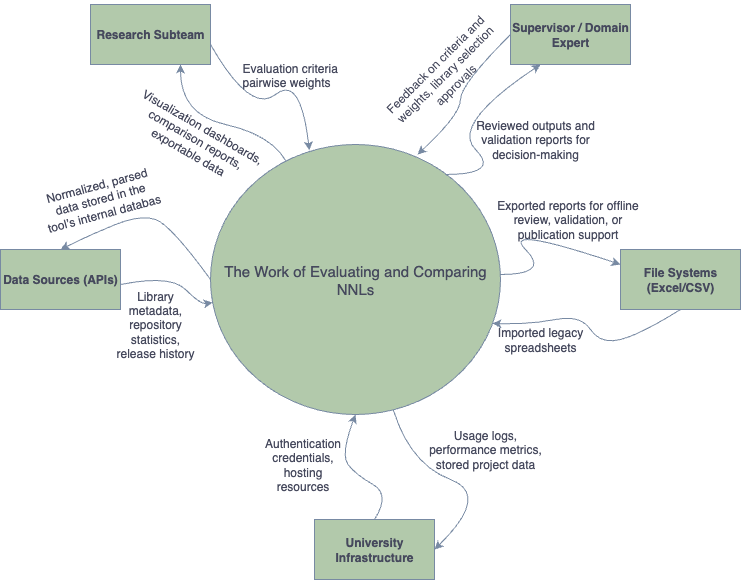

The diagram above was exported from draw.io. Its source (the exported page's mxGraphModel, read from the mxfile embedded in the PNG):
<mxGraphModel dx="1426" dy="790" grid="1" gridSize="10" guides="1" tooltips="1" connect="1" arrows="1" fold="1" page="1" pageScale="1" pageWidth="827" pageHeight="1169" background="#FFFFFF" math="0" shadow="0" adaptiveColors="simple">
  <root>
    <mxCell id="0" />
    <mxCell id="1" parent="0" />
    <mxCell id="2VLYZr4U4xKAlEDAPoNE-1" value="The Work of Evaluating and Comparing NNLs" style="ellipse;whiteSpace=wrap;html=1;fontSize=15;labelBackgroundColor=none;fillColor=#B2C9AB;strokeColor=#788AA3;fontColor=#46495D;" parent="1" vertex="1">
      <mxGeometry x="250" y="180" width="290" height="270" as="geometry" />
    </mxCell>
    <mxCell id="2VLYZr4U4xKAlEDAPoNE-2" value="&lt;span class=&quot;notion-enable-hover&quot; data-token-index=&quot;0&quot; style=&quot;font-weight:600&quot;&gt;Research Subteam&lt;/span&gt;" style="rounded=0;whiteSpace=wrap;html=1;labelBackgroundColor=none;fillColor=#B2C9AB;strokeColor=#788AA3;fontColor=#46495D;" parent="1" vertex="1">
      <mxGeometry x="130" y="40" width="120" height="60" as="geometry" />
    </mxCell>
    <mxCell id="2VLYZr4U4xKAlEDAPoNE-3" value="&lt;span class=&quot;notion-enable-hover&quot; data-token-index=&quot;0&quot; style=&quot;font-weight:600&quot;&gt;Supervisor / Domain Expert&lt;/span&gt;" style="rounded=0;whiteSpace=wrap;html=1;labelBackgroundColor=none;fillColor=#B2C9AB;strokeColor=#788AA3;fontColor=#46495D;" parent="1" vertex="1">
      <mxGeometry x="550" y="40" width="120" height="60" as="geometry" />
    </mxCell>
    <mxCell id="2VLYZr4U4xKAlEDAPoNE-4" value="&lt;span class=&quot;notion-enable-hover&quot; data-token-index=&quot;0&quot; style=&quot;font-weight:600&quot;&gt;University Infrastructure&lt;/span&gt;" style="rounded=0;whiteSpace=wrap;html=1;labelBackgroundColor=none;fillColor=#B2C9AB;strokeColor=#788AA3;fontColor=#46495D;" parent="1" vertex="1">
      <mxGeometry x="354" y="555" width="120" height="60" as="geometry" />
    </mxCell>
    <mxCell id="2VLYZr4U4xKAlEDAPoNE-6" value="&lt;span class=&quot;notion-enable-hover&quot; data-token-index=&quot;0&quot; style=&quot;font-weight:600&quot;&gt;Data Sources (APIs)&lt;/span&gt;" style="rounded=0;whiteSpace=wrap;html=1;labelBackgroundColor=none;fillColor=#B2C9AB;strokeColor=#788AA3;fontColor=#46495D;" parent="1" vertex="1">
      <mxGeometry x="40" y="285" width="120" height="60" as="geometry" />
    </mxCell>
    <mxCell id="2VLYZr4U4xKAlEDAPoNE-7" value="&lt;span class=&quot;notion-enable-hover&quot; data-token-index=&quot;0&quot; style=&quot;font-weight:600&quot;&gt;File Systems (Excel/CSV)&lt;/span&gt;" style="rounded=0;whiteSpace=wrap;html=1;labelBackgroundColor=none;fillColor=#B2C9AB;strokeColor=#788AA3;fontColor=#46495D;" parent="1" vertex="1">
      <mxGeometry x="660" y="285" width="120" height="60" as="geometry" />
    </mxCell>
    <mxCell id="2VLYZr4U4xKAlEDAPoNE-9" value="" style="curved=1;endArrow=classic;html=1;rounded=0;entryX=0.25;entryY=1;entryDx=0;entryDy=0;exitX=0.81;exitY=0.111;exitDx=0;exitDy=0;exitPerimeter=0;labelBackgroundColor=none;fontColor=default;strokeColor=#788AA3;" parent="1" source="2VLYZr4U4xKAlEDAPoNE-1" target="2VLYZr4U4xKAlEDAPoNE-3" edge="1">
      <mxGeometry width="50" height="50" relative="1" as="geometry">
        <mxPoint x="490" y="210" as="sourcePoint" />
        <mxPoint x="540" y="160" as="targetPoint" />
        <Array as="points">
          <mxPoint x="540" y="210" />
          <mxPoint x="490" y="160" />
        </Array>
      </mxGeometry>
    </mxCell>
    <mxCell id="2VLYZr4U4xKAlEDAPoNE-12" value="" style="curved=1;endArrow=classic;html=1;rounded=0;entryX=0;entryY=0.25;entryDx=0;entryDy=0;labelBackgroundColor=none;fontColor=default;strokeColor=#788AA3;" parent="1" target="2VLYZr4U4xKAlEDAPoNE-7" edge="1">
      <mxGeometry width="50" height="50" relative="1" as="geometry">
        <mxPoint x="540" y="310" as="sourcePoint" />
        <mxPoint x="590" y="260" as="targetPoint" />
        <Array as="points">
          <mxPoint x="590" y="310" />
          <mxPoint x="540" y="260" />
        </Array>
      </mxGeometry>
    </mxCell>
    <mxCell id="2VLYZr4U4xKAlEDAPoNE-13" value="" style="curved=1;endArrow=classic;html=1;rounded=0;entryX=0.341;entryY=0.022;entryDx=0;entryDy=0;entryPerimeter=0;labelBackgroundColor=none;fontColor=default;strokeColor=#788AA3;" parent="1" target="2VLYZr4U4xKAlEDAPoNE-1" edge="1">
      <mxGeometry width="50" height="50" relative="1" as="geometry">
        <mxPoint x="250" y="80" as="sourcePoint" />
        <mxPoint x="300" y="30" as="targetPoint" />
        <Array as="points">
          <mxPoint x="290" y="150" />
          <mxPoint x="340" y="110" />
        </Array>
      </mxGeometry>
    </mxCell>
    <mxCell id="2VLYZr4U4xKAlEDAPoNE-14" value="" style="curved=1;endArrow=classic;html=1;rounded=0;labelBackgroundColor=none;fontColor=default;strokeColor=#788AA3;" parent="1" target="2VLYZr4U4xKAlEDAPoNE-1" edge="1">
      <mxGeometry width="50" height="50" relative="1" as="geometry">
        <mxPoint x="160" y="320" as="sourcePoint" />
        <mxPoint x="210" y="270" as="targetPoint" />
        <Array as="points">
          <mxPoint x="210" y="310" />
          <mxPoint x="240" y="340" />
        </Array>
      </mxGeometry>
    </mxCell>
    <mxCell id="2VLYZr4U4xKAlEDAPoNE-15" value="" style="curved=1;endArrow=classic;html=1;rounded=0;exitX=0.5;exitY=0;exitDx=0;exitDy=0;entryX=0.5;entryY=1;entryDx=0;entryDy=0;labelBackgroundColor=none;fontColor=default;strokeColor=#788AA3;" parent="1" source="2VLYZr4U4xKAlEDAPoNE-4" target="2VLYZr4U4xKAlEDAPoNE-1" edge="1">
      <mxGeometry width="50" height="50" relative="1" as="geometry">
        <mxPoint x="400" y="550" as="sourcePoint" />
        <mxPoint x="450" y="500" as="targetPoint" />
        <Array as="points">
          <mxPoint x="430" y="530" />
          <mxPoint x="395" y="510" />
          <mxPoint x="380" y="490" />
        </Array>
      </mxGeometry>
    </mxCell>
    <mxCell id="2VLYZr4U4xKAlEDAPoNE-16" value="" style="curved=1;endArrow=classic;html=1;rounded=0;entryX=0.75;entryY=1;entryDx=0;entryDy=0;labelBackgroundColor=none;fontColor=default;strokeColor=#788AA3;" parent="1" source="2VLYZr4U4xKAlEDAPoNE-1" target="2VLYZr4U4xKAlEDAPoNE-2" edge="1">
      <mxGeometry width="50" height="50" relative="1" as="geometry">
        <mxPoint x="220" y="200" as="sourcePoint" />
        <mxPoint x="270" y="150" as="targetPoint" />
        <Array as="points">
          <mxPoint x="310" y="170" />
          <mxPoint x="220" y="150" />
        </Array>
      </mxGeometry>
    </mxCell>
    <mxCell id="2VLYZr4U4xKAlEDAPoNE-18" value="" style="curved=1;endArrow=classic;html=1;rounded=0;exitX=0;exitY=0.5;exitDx=0;exitDy=0;entryX=0.5;entryY=0;entryDx=0;entryDy=0;labelBackgroundColor=none;fontColor=default;strokeColor=#788AA3;" parent="1" source="2VLYZr4U4xKAlEDAPoNE-1" target="2VLYZr4U4xKAlEDAPoNE-6" edge="1">
      <mxGeometry width="50" height="50" relative="1" as="geometry">
        <mxPoint x="130" y="250" as="sourcePoint" />
        <mxPoint x="100" y="280" as="targetPoint" />
        <Array as="points">
          <mxPoint x="210" y="260" />
          <mxPoint x="180" y="250" />
          <mxPoint x="130" y="270" />
        </Array>
      </mxGeometry>
    </mxCell>
    <mxCell id="2VLYZr4U4xKAlEDAPoNE-20" value="" style="curved=1;endArrow=classic;html=1;rounded=0;exitX=0.631;exitY=0.985;exitDx=0;exitDy=0;exitPerimeter=0;entryX=1;entryY=0.5;entryDx=0;entryDy=0;labelBackgroundColor=none;fontColor=default;strokeColor=#788AA3;" parent="1" source="2VLYZr4U4xKAlEDAPoNE-1" target="2VLYZr4U4xKAlEDAPoNE-4" edge="1">
      <mxGeometry width="50" height="50" relative="1" as="geometry">
        <mxPoint x="640" y="540" as="sourcePoint" />
        <mxPoint x="690" y="490" as="targetPoint" />
        <Array as="points">
          <mxPoint x="450" y="500" />
          <mxPoint x="530" y="530" />
        </Array>
      </mxGeometry>
    </mxCell>
    <mxCell id="2VLYZr4U4xKAlEDAPoNE-21" value="" style="curved=1;endArrow=classic;html=1;rounded=0;exitX=0;exitY=0.5;exitDx=0;exitDy=0;entryX=0.714;entryY=0.037;entryDx=0;entryDy=0;entryPerimeter=0;labelBackgroundColor=none;fontColor=default;strokeColor=#788AA3;" parent="1" source="2VLYZr4U4xKAlEDAPoNE-3" target="2VLYZr4U4xKAlEDAPoNE-1" edge="1">
      <mxGeometry width="50" height="50" relative="1" as="geometry">
        <mxPoint x="450" y="150" as="sourcePoint" />
        <mxPoint x="500" y="100" as="targetPoint" />
        <Array as="points">
          <mxPoint x="500" y="120" />
          <mxPoint x="500" y="150" />
        </Array>
      </mxGeometry>
    </mxCell>
    <mxCell id="2VLYZr4U4xKAlEDAPoNE-22" value="" style="curved=1;endArrow=classic;html=1;rounded=0;entryX=0.972;entryY=0.663;entryDx=0;entryDy=0;entryPerimeter=0;exitX=0.5;exitY=1;exitDx=0;exitDy=0;labelBackgroundColor=none;fontColor=default;strokeColor=#788AA3;" parent="1" source="2VLYZr4U4xKAlEDAPoNE-7" target="2VLYZr4U4xKAlEDAPoNE-1" edge="1">
      <mxGeometry width="50" height="50" relative="1" as="geometry">
        <mxPoint x="710" y="350" as="sourcePoint" />
        <mxPoint x="620" y="360" as="targetPoint" />
        <Array as="points">
          <mxPoint x="680" y="370" />
          <mxPoint x="640" y="380" />
          <mxPoint x="620" y="350" />
          <mxPoint x="570" y="360" />
        </Array>
      </mxGeometry>
    </mxCell>
    <mxCell id="2VLYZr4U4xKAlEDAPoNE-24" value="Evaluation criteria&amp;nbsp;&lt;div&gt;pairwise weights&lt;/div&gt;" style="text;whiteSpace=wrap;html=1;labelBackgroundColor=none;fontColor=#46495D;" parent="1" vertex="1">
      <mxGeometry x="280" y="90" width="110" height="40" as="geometry" />
    </mxCell>
    <mxCell id="X25ROSG51JFExyGZfOWK-1" value="Visualization dashboards, comparison reports, exportable data" style="text;html=1;align=center;verticalAlign=middle;whiteSpace=wrap;rounded=0;rotation=30;labelBackgroundColor=none;fontColor=#46495D;" vertex="1" parent="1">
      <mxGeometry x="160" y="160" width="150" height="30" as="geometry" />
    </mxCell>
    <mxCell id="X25ROSG51JFExyGZfOWK-2" value="Feedback on criteria and weights, library selection approvals" style="text;html=1;align=center;verticalAlign=middle;whiteSpace=wrap;rounded=0;rotation=-45;labelBackgroundColor=none;fontColor=#46495D;" vertex="1" parent="1">
      <mxGeometry x="400" y="100" width="170" height="20" as="geometry" />
    </mxCell>
    <mxCell id="X25ROSG51JFExyGZfOWK-3" value="Reviewed outputs and validation reports for decision-making" style="text;html=1;align=center;verticalAlign=middle;whiteSpace=wrap;rounded=0;rotation=0;labelBackgroundColor=none;fontColor=#46495D;" vertex="1" parent="1">
      <mxGeometry x="500" y="160" width="150" height="30" as="geometry" />
    </mxCell>
    <mxCell id="X25ROSG51JFExyGZfOWK-4" value="Library metadata, repository statistics, release history" style="text;html=1;align=center;verticalAlign=middle;whiteSpace=wrap;rounded=0;labelBackgroundColor=none;fontColor=#46495D;" vertex="1" parent="1">
      <mxGeometry x="150" y="345" width="90" height="30" as="geometry" />
    </mxCell>
    <mxCell id="X25ROSG51JFExyGZfOWK-5" value="Normalized, parsed data stored in the tool’s internal databas" style="text;html=1;align=center;verticalAlign=middle;whiteSpace=wrap;rounded=0;rotation=-15;labelBackgroundColor=none;fontColor=#46495D;" vertex="1" parent="1">
      <mxGeometry x="80" y="220" width="120" height="30" as="geometry" />
    </mxCell>
    <mxCell id="X25ROSG51JFExyGZfOWK-6" value="Authentication credentials, hosting resources" style="text;html=1;align=center;verticalAlign=middle;whiteSpace=wrap;rounded=0;rotation=0;labelBackgroundColor=none;fontColor=#46495D;" vertex="1" parent="1">
      <mxGeometry x="300" y="470" width="85" height="60" as="geometry" />
    </mxCell>
    <mxCell id="X25ROSG51JFExyGZfOWK-7" value="Usage logs, performance metrics, stored project data" style="text;html=1;align=center;verticalAlign=middle;whiteSpace=wrap;rounded=0;labelBackgroundColor=none;fontColor=#46495D;" vertex="1" parent="1">
      <mxGeometry x="460" y="470" width="130" height="30" as="geometry" />
    </mxCell>
    <mxCell id="X25ROSG51JFExyGZfOWK-8" value="Imported legacy spreadsheets" style="text;html=1;align=center;verticalAlign=middle;whiteSpace=wrap;rounded=0;labelBackgroundColor=none;fontColor=#46495D;" vertex="1" parent="1">
      <mxGeometry x="530" y="360" width="100" height="30" as="geometry" />
    </mxCell>
    <mxCell id="X25ROSG51JFExyGZfOWK-10" value="Exported reports for offline review, validation, or publication support" style="text;html=1;align=center;verticalAlign=middle;whiteSpace=wrap;rounded=0;labelBackgroundColor=none;fontColor=#46495D;" vertex="1" parent="1">
      <mxGeometry x="530" y="240" width="155" height="30" as="geometry" />
    </mxCell>
  </root>
</mxGraphModel>